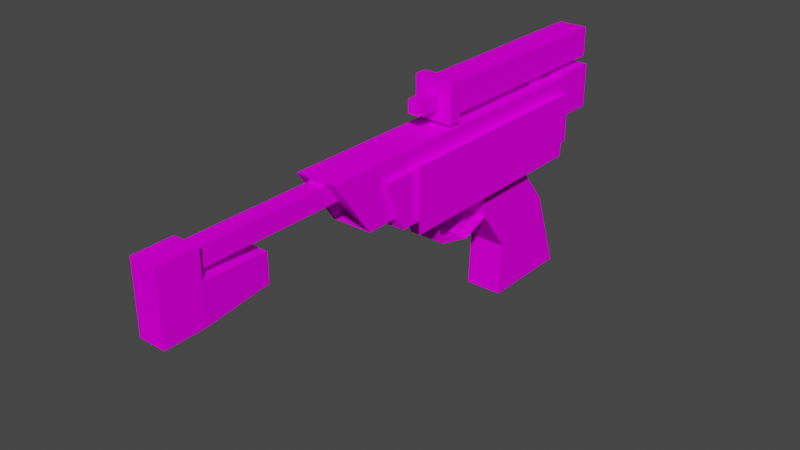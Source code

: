 # Source: dl18.blend  (saved by Blender 2.80.75; exported with 4.5.12 LTS)
import bpy
from mathutils import Matrix  # noqa: F401  (used for matrix-valued properties, if any)

bpy.ops.wm.read_factory_settings(use_empty=True)
scene = bpy.context.scene
scene.name = 'Scene'

# ---- collections
col_collection = bpy.data.collections.new('Collection'); scene.collection.children.link(col_collection)

# ---- images (referenced by path relative to the original .blend; pixels are not part of the script)
import os
ASSET_DIR = os.environ.get("B2B_ASSET_DIR", "")  # directory of the original .blend (textures are referenced by path, not embedded)
HERE = os.path.dirname(os.path.abspath(__file__))  # packed textures are extracted next to this script under _unpacked/

def load_image(name, relpath, width, height, colorspace="sRGB"):
    """Load a texture the original file referenced (path relative to the .blend, or extracted next to this script)."""
    p = next((c for c in (os.path.join(HERE, relpath), os.path.join(ASSET_DIR, relpath)) if relpath and os.path.exists(c)), "")
    if p:
        img = bpy.data.images.load(p, check_existing=True)
        img.name = name
    else:  # same state as the original file: an image datablock whose file is absent (Cycles renders it pink)
        img = bpy.data.images.new(name, width, height)
        img.source = "FILE"
        img.filepath = "//" + (relpath or name)
    img.colorspace_settings.name = colorspace
    return img
img_dl18texture_png = load_image('dl18texture.png', 'dl18texture.png', 1024, 1024, 'sRGB')

# ---- materials (node trees are filled in below, after node groups)
mat_mat_diffuse_cutout = bpy.data.materials.new('MAT_DIFFUSE_CUTOUT')
mat_mat_diffuse_cutout.use_transparent_shadow = False
mat_mat_diffuse_cutout.diffuse_color = (0.0, 0.0, 0.0, 1.0)
mat_mat_diffuse_cutout.roughness = 1.0
mat_mat_diffuse_cutout.specular_intensity = 0.0

# ---- material node trees
mat_mat_diffuse_cutout.use_nodes = True; mat_mat_diffuse_cutout.node_tree.nodes.clear()
_N = mat_mat_diffuse_cutout.node_tree.nodes; _L = mat_mat_diffuse_cutout.node_tree.links
n0 = _N.new('ShaderNodeOutputMaterial'); n0.name = 'Material Output'; n0.location = (300, 300)
n1 = _N.new('ShaderNodeBsdfPrincipled'); n1.name = 'Principled BSDF'; n1.location = (10, 300)
n1.distribution = 'GGX'
n1.subsurface_method = 'BURLEY'
n1.inputs[2].default_value = 1.0
n1.inputs[3].default_value = 1.0
n1.inputs[13].default_value = 0.0
n1.inputs[27].default_value = (0.0, 0.0, 0.0, 1.0)
n1.inputs[28].default_value = 1.0
n2 = _N.new('ShaderNodeTexImage'); n2.name = 'Image Texture'; n2.location = (-300, 600)
n2.image = img_dl18texture_png
n2.interpolation = 'Closest'
_L.new(n1.outputs[0], n0.inputs[0])
_L.new(n2.outputs[0], n1.inputs[0])
n0.is_active_output = True

# ---- world
world_world = bpy.data.worlds.new('World'); scene.world = world_world
world_world.use_nodes = True; world_world.node_tree.nodes.clear()
_N = world_world.node_tree.nodes; _L = world_world.node_tree.links
n0 = _N.new('ShaderNodeOutputWorld'); n0.name = 'World Output'; n0.location = (300, 300)
n1 = _N.new('ShaderNodeBackground'); n1.name = 'Background'; n1.location = (10, 300)
n1.inputs[0].default_value = (0.05088, 0.05088, 0.05088, 1.0)
_L.new(n1.outputs[0], n0.inputs[0])
n0.is_active_output = True
world_world.color = (0.05088, 0.05088, 0.05088)
world_world.use_sun_shadow = False
world_world.sun_shadow_jitter_overblur = 0.0

# ---- meshes
me_dl18model = bpy.data.meshes.new('dl18model')
me_dl18model.from_pydata([(0.2229, 0.09277, -1.015), (0.2229, 0.5548, 0.5905), (0.2229, 0.5548, -1.015), (-0.2109, 0.09277, -1.015), (-0.2109, 0.5548, 0.5905), (-0.2109, 0.5548, -1.015), (-0.0442, 0.4467, -1.459), (0.05023, 0.5499, -1.459), (0.05023, 0.4467, -1.459), (-0.146, 0.646, -1.093), (0.146, 0.646, 1.258), (0.146, 0.646, -1.093), (-0.09625, 0.6381, 2.487), (0.09625, 0.4368, 2.486), (0.09625, 0.6381, 2.487), (-0.146, 0.2373, 0.9619), (0.146, 0.2373, -1.093), (0.146, 0.2373, 0.9619), (-0.146, 0.2373, -1.093), (-0.146, 0.646, 1.258), (0.06168, 0.6133, 1.235), (-0.06168, 0.6133, 1.235), (0.06168, 0.6128, 2.203), (-0.06168, 0.4811, 2.203), (-0.06168, 0.6128, 2.203), (0.06168, 0.4826, 1.137), (-0.06168, 0.4826, 1.137), (0.06168, 0.4811, 2.203), (-0.09625, 0.6381, 2.203), (0.09625, 0.6381, 2.203), (-0.09625, 0.4368, 2.486), (0.09625, 0.4368, 2.203), (-0.09625, 0.4368, 2.203), (0.146, 0.3357, -1.093), (-0.146, 0.6611, -1.093), (-0.146, 0.3357, -1.093), (0.146, 0.6611, -1.093), (0.146, 0.3357, -1.424), (-0.146, 0.3357, -1.424), (-0.146, 0.6611, -1.424), (0.146, 0.6611, -1.424), (-0.0446, 0.4456, -1.424), (0.05063, 0.4456, -1.424), (-0.0446, 0.5496, -1.424), (-0.0442, 0.5499, -1.459), (0.05063, 0.5496, -1.424), (-0.1839, 0.1613, -1.131), (0.1839, 0.5201, -1.131), (0.1839, 0.1613, -1.131), (-0.1839, 0.5201, -1.131), (0.1839, 0.5201, 0.8395), (-0.1839, 0.5201, 0.8395), (0.1839, 0.1613, 0.6957), (-0.1839, 0.1613, 0.6957), (-0.1368, -0.8254, -1.127), (0.1368, -0.229, -0.917), (0.1368, -0.8254, -1.127), (-0.1368, 0.1707, -0.9462), (0.1368, 0.1659, -0.184), (0.1368, 0.1707, -0.9462), (-0.1368, -0.4435, -0.4668), (0.1368, -0.8254, -0.4424), (0.1368, -0.4435, -0.4668), (-0.1368, -0.8254, -0.4424), (-0.1368, -0.229, -0.917), (0.1368, 0.03424, -0.7074), (-0.1368, 0.03424, -0.7074), (-0.1368, -0.1266, -0.2328), (0.1368, -0.1266, -0.2328), (-0.1368, 0.1659, -0.184), (0.1368, -0.2051, -0.0248), (-0.1368, -0.2051, -0.0248), (0.1368, -0.1403, 0.2309), (-0.1368, -0.1403, 0.2309), (0.1368, 0.01317, 0.2821), (-0.1368, 0.01317, 0.2821), (0.1368, 0.1632, 0.2241), (-0.07174, -0.03803, -0.1383), (0.07174, 0.1653, -0.1937), (0.07174, -0.03803, -0.1383), (-0.07174, 0.1653, -0.1937), (0.07174, 0.1653, -0.02456), (-0.07174, 0.1653, -0.02456), (0.07174, -0.02776, -0.08412), (-0.07174, -0.02776, -0.08412), (0.06599, -0.1095, -0.05648), (-0.06599, -0.1095, -0.05648), (-0.06599, -0.1412, -0.09608), (0.06599, -0.1412, -0.09608), (0.06599, -0.1802, 0.01689), (-0.06599, -0.1802, 0.01689), (-0.06571, 0.6391, -0.9526), (0.06571, 0.6391, -0.9526), (0.06571, 0.6391, -0.8212), (-0.06571, 0.6391, -0.8212), (0.2229, 0.09277, 0.5905), (-0.2109, 0.09277, 0.5905), (-0.1368, 0.1632, 0.2241)], [], [(0, 1, 2), (3, 4, 5), (6, 7, 8), (9, 10, 11), (12, 13, 14), (15, 16, 17), (15, 9, 18), (17, 11, 10), (10, 19, 20), (21, 22, 20), (21, 23, 24), (25, 23, 26), (20, 27, 25), (28, 29, 24), (28, 14, 29), (28, 30, 12), (29, 13, 31), (18, 33, 16), (18, 34, 35), (11, 34, 9), (11, 33, 36), (35, 37, 33), (34, 38, 35), (36, 39, 34), (33, 40, 36), (41, 42, 37), (41, 8, 42), (43, 6, 41), (43, 7, 44), (45, 8, 7), (46, 47, 48), (49, 50, 47), (51, 52, 50), (53, 48, 52), (53, 49, 46), (52, 47, 50), (54, 55, 56), (57, 58, 59), (60, 61, 62), (63, 56, 61), (54, 60, 64), (56, 62, 61), (64, 65, 55), (60, 66, 64), (62, 67, 60), (62, 65, 68), (66, 59, 65), (66, 69, 57), (68, 69, 67), (65, 58, 68), (67, 70, 68), (71, 72, 70), (73, 74, 72), (75, 76, 74), (77, 78, 79), (80, 81, 78), (82, 83, 81), (84, 80, 77), (83, 78, 81), (84, 85, 83), (77, 86, 84), (79, 87, 77), (79, 85, 88), (86, 89, 85), (86, 87, 90), (88, 90, 87), (88, 85, 89), (94, 92, 93), (0, 95, 1), (3, 96, 4), (6, 44, 7), (9, 19, 10), (12, 30, 13), (15, 18, 16), (15, 19, 9), (17, 16, 11), (25, 17, 10), (19, 15, 26), (19, 26, 21), (20, 25, 10), (19, 21, 20), (21, 24, 22), (21, 26, 23), (25, 27, 23), (20, 22, 27), (23, 32, 28), (29, 31, 27), (29, 27, 22), (24, 23, 28), (29, 22, 24), (28, 12, 14), (28, 32, 30), (29, 14, 13), (18, 35, 33), (18, 9, 34), (11, 36, 34), (11, 16, 33), (35, 38, 37), (34, 39, 38), (36, 40, 39), (33, 37, 40), (45, 40, 37), (38, 39, 43), (38, 43, 41), (42, 45, 37), (38, 41, 37), (41, 6, 8), (43, 44, 6), (43, 45, 7), (45, 42, 8), (46, 49, 47), (49, 51, 50), (51, 53, 52), (53, 46, 48), (53, 51, 49), (52, 48, 47), (54, 64, 55), (57, 69, 58), (60, 63, 61), (63, 54, 56), (54, 63, 60), (56, 55, 62), (64, 66, 65), (60, 67, 66), (62, 68, 67), (62, 55, 65), (66, 57, 59), (66, 67, 69), (68, 58, 69), (65, 59, 58), (67, 71, 70), (71, 73, 72), (73, 75, 74), (75, 97, 76), (77, 80, 78), (80, 82, 81), (82, 84, 83), (84, 82, 80), (83, 79, 78), (84, 86, 85), (77, 87, 86), (79, 88, 87), (79, 83, 85), (86, 90, 89), (88, 89, 90), (94, 91, 92)])
me_dl18model.polygons.foreach_set('use_smooth', [True] * 146)
_k = set([(0, 2), (0, 95), (1, 2), (1, 95), (3, 5), (3, 96), (4, 5), (4, 96), (6, 8), (6, 41), (6, 44), (7, 8), (7, 44), (7, 45), (8, 42), (9, 11), (9, 18), (9, 19), (9, 34), (10, 11), (10, 17), (10, 19), (11, 16), (11, 36), (12, 14), (12, 28), (12, 30), (13, 14), (14, 29), (15, 16), (15, 17), (15, 18), (15, 19), (15, 26), (16, 17), (16, 18), (16, 33), (17, 25), (18, 35), (19, 26), (20, 21), (20, 22), (20, 25), (21, 24), (21, 26), (22, 24), (22, 27), (23, 24), (23, 25), (23, 26), (23, 27), (23, 32), (25, 26), (25, 27), (27, 29), (27, 31), (28, 29), (28, 32), (29, 31), (33, 35), (33, 36), (33, 37), (34, 35), (34, 36), (34, 39), (35, 38), (36, 39), (36, 40), (37, 38), (37, 40), (38, 39), (38, 43), (39, 40), (39, 43), (40, 45), (41, 42), (41, 43), (42, 45), (43, 44), (43, 45), (46, 48), (46, 49), (46, 53), (47, 48), (47, 49), (47, 50), (48, 52), (49, 51), (50, 51), (50, 52), (51, 53), (52, 53), (54, 56), (54, 63), (54, 64), (55, 56), (55, 64), (55, 65), (56, 61), (57, 59), (57, 66), (57, 69), (58, 59), (58, 68), (58, 69), (59, 65), (60, 62), (60, 63), (60, 67), (61, 62), (61, 63), (62, 68), (64, 66), (65, 66), (67, 68), (67, 69), (67, 71), (68, 70), (70, 71), (70, 72), (71, 73), (72, 73), (72, 74), (73, 75), (74, 75), (74, 76), (75, 97), (76, 97), (77, 79), (77, 80), (77, 84), (77, 87), (78, 79), (78, 80), (78, 81), (79, 83), (79, 88), (80, 82), (81, 82), (81, 83), (82, 84), (83, 84), (83, 85), (84, 86), (85, 86), (85, 88), (85, 89), (86, 87), (86, 90), (87, 88), (87, 90), (88, 89), (89, 90), (91, 92), (91, 94), (92, 93), (93, 94)])
me_dl18model.attributes.new('sharp_edge', 'BOOLEAN', 'EDGE').data.foreach_set('value', [ (min(e.vertices), max(e.vertices)) in _k for e in me_dl18model.edges])
_uv = me_dl18model.uv_layers.new(name='UVMap')
_uv.uv.foreach_set('vector', [0.4064, 0.367, 0.5077, 0.3979, 0.4064, 0.3979, 0.4064, 0.3202, 0.5077, 0.3511, 0.4064, 0.3511, 0.3985, 0.1951, 0.3906, 0.203, 0.3906, 0.1951, 0.5079, 0.1404, 0.6411, 0.1562, 0.5079, 0.1562, 0.7968, 0.2499, 0.8125, 0.2343, 0.8125, 0.2499, 0.6247, 0.1951, 0.5079, 0.1797, 0.6247, 0.1797, 0.6247, 0.1172, 0.5079, 0.1404, 0.5079, 0.1172, 0.6247, 0.1797, 0.5079, 0.1562, 0.6411, 0.1562, 0.6482, 0.1797, 0.6482, 0.1952, 0.6464, 0.1842, 0.6725, 0.2265, 0.7342, 0.2342, 0.6725, 0.2342, 0.6725, 0.2265, 0.7342, 0.2186, 0.7342, 0.2265, 0.6662, 0.242, 0.7342, 0.2497, 0.6662, 0.2497, 0.6725, 0.2342, 0.7342, 0.242, 0.6662, 0.242, 0.7735, 0.2499, 0.7578, 0.2499, 0.7705, 0.2479, 0.7735, 0.2499, 0.7968, 0.2655, 0.7735, 0.2655, 0.7735, 0.2499, 0.7968, 0.2343, 0.7968, 0.2499, 0.7735, 0.2655, 0.7968, 0.281, 0.7735, 0.281, 0.4064, 0.3979, 0.4064, 0.3979, 0.4064, 0.3979, 0.4064, 0.3979, 0.4064, 0.3979, 0.4064, 0.3979, 0.4678, 0.2107, 0.461, 0.1873, 0.4678, 0.1873, 0.4064, 0.3979, 0.4064, 0.3979, 0.4064, 0.3979, 0.461, 0.2579, 0.4375, 0.2342, 0.461, 0.2342, 0.461, 0.1873, 0.4375, 0.1635, 0.461, 0.1635, 0.461, 0.2107, 0.4375, 0.1873, 0.461, 0.1873, 0.461, 0.2342, 0.4375, 0.2107, 0.461, 0.2107, 0.422, 0.1953, 0.422, 0.2028, 0.4141, 0.2107, 0.3985, 0.192, 0.3906, 0.1951, 0.3906, 0.192, 0.4013, 0.203, 0.3985, 0.1951, 0.4013, 0.1951, 0.3985, 0.2061, 0.3906, 0.203, 0.3985, 0.203, 0.3879, 0.203, 0.3906, 0.1951, 0.3906, 0.203, 0.508, 0.2109, 0.4844, 0.2345, 0.4844, 0.2109, 0.508, 0.2345, 0.641, 0.2579, 0.508, 0.2579, 0.6567, 0.3049, 0.6326, 0.2812, 0.6567, 0.2812, 0.6326, 0.3049, 0.508, 0.2812, 0.6326, 0.2812, 0.6325, 0.2109, 0.508, 0.2345, 0.508, 0.2109, 0.6326, 0.2812, 0.508, 0.2579, 0.641, 0.2579, 0.5316, 0.3512, 0.5152, 0.3901, 0.5152, 0.3512, 0.4064, 0.3979, 0.4064, 0.3979, 0.4064, 0.3979, 0.7189, 0.3746, 0.7344, 0.3516, 0.7344, 0.3746, 0.5781, 0.3359, 0.5396, 0.3201, 0.5781, 0.3201, 0.5354, 0.352, 0.5762, 0.3756, 0.5483, 0.3889, 0.6991, 0.3517, 0.6581, 0.3755, 0.6565, 0.3517, 0.5316, 0.3901, 0.5152, 0.4136, 0.5152, 0.3901, 0.5762, 0.3756, 0.5613, 0.4052, 0.5483, 0.3889, 0.7344, 0.3746, 0.7189, 0.3981, 0.7189, 0.3746, 0.6581, 0.3755, 0.673, 0.4052, 0.6435, 0.3952, 0.5316, 0.4136, 0.5152, 0.4292, 0.5152, 0.4136, 0.5613, 0.4052, 0.5937, 0.4133, 0.5465, 0.4136, 0.7344, 0.3981, 0.7188, 0.4211, 0.7189, 0.3981, 0.673, 0.4052, 0.6405, 0.4134, 0.6435, 0.3952, 0.6247, 0.3714, 0.6096, 0.3829, 0.6096, 0.3714, 0.6247, 0.3829, 0.6096, 0.397, 0.6096, 0.3829, 0.6247, 0.397, 0.6095, 0.4056, 0.6096, 0.397, 0.6247, 0.4056, 0.6095, 0.4139, 0.6095, 0.4056, 0.6376, 0.4419, 0.6282, 0.453, 0.6282, 0.4419, 0.4064, 0.3979, 0.4064, 0.3979, 0.4064, 0.3979, 0.5896, 0.453, 0.5989, 0.4405, 0.5989, 0.453, 0.5743, 0.4405, 0.5673, 0.4528, 0.5708, 0.4399, 0.6131, 0.4405, 0.62, 0.4527, 0.6093, 0.4527, 0.5896, 0.4405, 0.5985, 0.4351, 0.5989, 0.4405, 0.5708, 0.4399, 0.576, 0.4354, 0.5743, 0.4405, 0.6282, 0.4419, 0.6372, 0.4322, 0.6376, 0.4419, 0.6165, 0.4399, 0.6113, 0.4353, 0.6138, 0.4333, 0.5899, 0.4351, 0.5985, 0.4306, 0.5985, 0.4351, 0.576, 0.4354, 0.5735, 0.4334, 0.5807, 0.4309, 0.6286, 0.4322, 0.6373, 0.4281, 0.6372, 0.4322, 0.6138, 0.4333, 0.6113, 0.4353, 0.6067, 0.4309, 0.4064, 0.3979, 0.4064, 0.3979, 0.4064, 0.3979, 0.4064, 0.367, 0.5077, 0.367, 0.5077, 0.3979, 0.4064, 0.3202, 0.5077, 0.3202, 0.5077, 0.3511, 0.3985, 0.1951, 0.3985, 0.203, 0.3906, 0.203, 0.5079, 0.1404, 0.6411, 0.1404, 0.6411, 0.1562, 0.7968, 0.2499, 0.7968, 0.2343, 0.8125, 0.2343, 0.6247, 0.1951, 0.5079, 0.1951, 0.5079, 0.1797, 0.6247, 0.1172, 0.6411, 0.1404, 0.5079, 0.1404, 0.6247, 0.1797, 0.5079, 0.1797, 0.5079, 0.1562, 0.6386, 0.1842, 0.6248, 0.1797, 0.6482, 0.1797, 0.6482, 0.1952, 0.6248, 0.1952, 0.6386, 0.1907, 0.6482, 0.1952, 0.6386, 0.1907, 0.6464, 0.1907, 0.6464, 0.1842, 0.6386, 0.1842, 0.6482, 0.1797, 0.6482, 0.1952, 0.6464, 0.1907, 0.6464, 0.1842, 0.6725, 0.2265, 0.7342, 0.2265, 0.7342, 0.2342, 0.6725, 0.2265, 0.6664, 0.2186, 0.7342, 0.2186, 0.6662, 0.242, 0.7342, 0.242, 0.7342, 0.2497, 0.6725, 0.2342, 0.7342, 0.2342, 0.7342, 0.242, 0.7705, 0.2378, 0.7735, 0.2343, 0.7735, 0.2499, 0.7578, 0.2499, 0.7578, 0.2343, 0.7606, 0.2378, 0.7578, 0.2499, 0.7606, 0.2378, 0.7606, 0.2479, 0.7705, 0.2479, 0.7705, 0.2378, 0.7735, 0.2499, 0.7578, 0.2499, 0.7606, 0.2479, 0.7705, 0.2479, 0.7735, 0.2499, 0.7968, 0.2499, 0.7968, 0.2655, 0.7735, 0.2499, 0.7735, 0.2343, 0.7968, 0.2343, 0.7735, 0.2655, 0.7968, 0.2655, 0.7968, 0.281, 0.4064, 0.3979, 0.4064, 0.3979, 0.4064, 0.3979, 0.4064, 0.3979, 0.4064, 0.3979, 0.4064, 0.3979, 0.4678, 0.2107, 0.461, 0.2107, 0.461, 0.1873, 0.4064, 0.3979, 0.4064, 0.3979, 0.4064, 0.3979, 0.461, 0.2579, 0.4375, 0.2579, 0.4375, 0.2342, 0.461, 0.1873, 0.4375, 0.1873, 0.4375, 0.1635, 0.461, 0.2107, 0.4375, 0.2107, 0.4375, 0.1873, 0.461, 0.2342, 0.4375, 0.2342, 0.4375, 0.2107, 0.4295, 0.2028, 0.4375, 0.2107, 0.4141, 0.2107, 0.4141, 0.1873, 0.4375, 0.1873, 0.4295, 0.1953, 0.4141, 0.1873, 0.4295, 0.1953, 0.422, 0.1953, 0.422, 0.2028, 0.4295, 0.2028, 0.4141, 0.2107, 0.4141, 0.1873, 0.422, 0.1953, 0.4141, 0.2107, 0.3985, 0.192, 0.3985, 0.1951, 0.3906, 0.1951, 0.4013, 0.203, 0.3985, 0.203, 0.3985, 0.1951, 0.3985, 0.2061, 0.3906, 0.2061, 0.3906, 0.203, 0.3879, 0.203, 0.3879, 0.1951, 0.3906, 0.1951, 0.508, 0.2109, 0.508, 0.2345, 0.4844, 0.2345, 0.508, 0.2345, 0.641, 0.2345, 0.641, 0.2579, 0.6567, 0.3049, 0.6326, 0.3049, 0.6326, 0.2812, 0.6326, 0.3049, 0.508, 0.3049, 0.508, 0.2812, 0.6325, 0.2109, 0.641, 0.2345, 0.508, 0.2345, 0.6326, 0.2812, 0.508, 0.2812, 0.508, 0.2579, 0.5316, 0.3512, 0.5316, 0.3901, 0.5152, 0.3901, 0.4064, 0.3979, 0.4064, 0.3979, 0.4064, 0.3979, 0.7189, 0.3746, 0.7189, 0.3516, 0.7344, 0.3516, 0.5781, 0.3359, 0.5396, 0.3359, 0.5396, 0.3201, 0.5354, 0.352, 0.5777, 0.352, 0.5762, 0.3756, 0.6991, 0.3517, 0.6861, 0.3889, 0.6581, 0.3755, 0.5316, 0.3901, 0.5316, 0.4136, 0.5152, 0.4136, 0.5762, 0.3756, 0.5907, 0.3952, 0.5613, 0.4052, 0.7344, 0.3746, 0.7344, 0.3981, 0.7189, 0.3981, 0.6581, 0.3755, 0.6861, 0.3889, 0.673, 0.4052, 0.5316, 0.4136, 0.5316, 0.4292, 0.5152, 0.4292, 0.5613, 0.4052, 0.5907, 0.3952, 0.5937, 0.4133, 0.7344, 0.3981, 0.7343, 0.4211, 0.7188, 0.4211, 0.673, 0.4052, 0.6879, 0.4137, 0.6405, 0.4134, 0.6247, 0.3714, 0.6247, 0.3829, 0.6096, 0.3829, 0.6247, 0.3829, 0.6247, 0.397, 0.6096, 0.397, 0.6247, 0.397, 0.6247, 0.4056, 0.6095, 0.4056, 0.6247, 0.4056, 0.6247, 0.4139, 0.6095, 0.4139, 0.6376, 0.4419, 0.6376, 0.453, 0.6282, 0.453, 0.4064, 0.3979, 0.4064, 0.3979, 0.4064, 0.3979, 0.5896, 0.453, 0.5896, 0.4405, 0.5989, 0.4405, 0.5743, 0.4405, 0.578, 0.4528, 0.5673, 0.4528, 0.6131, 0.4405, 0.6165, 0.4399, 0.62, 0.4527, 0.5896, 0.4405, 0.5899, 0.4351, 0.5985, 0.4351, 0.5708, 0.4399, 0.5735, 0.4334, 0.576, 0.4354, 0.6282, 0.4419, 0.6286, 0.4322, 0.6372, 0.4322, 0.6165, 0.4399, 0.6131, 0.4405, 0.6113, 0.4353, 0.5899, 0.4351, 0.5899, 0.4306, 0.5985, 0.4306, 0.6286, 0.4322, 0.6287, 0.4281, 0.6373, 0.4281, 0.4064, 0.3979, 0.4064, 0.3979, 0.4064, 0.3979])
me_dl18model.materials.append(mat_mat_diffuse_cutout)
me_dl18model.use_remesh_preserve_volume = False
me_dl18model.use_remesh_preserve_attributes = False
me_dl18model.use_mirror_vertex_groups = False
me_dl18model.update()
me_dl18model.normals_split_custom_set([tuple(v) for v in zip(*[iter([-1.0, 0.0, 0.0, -1.0, 0.0, 0.0, -1.0, 0.0, 0.0, -1.0, 0.0, 0.0, -1.0, 0.0, 0.0, -1.0, 0.0, 0.0, 0.0, 0.0, -1.0, 0.0, 0.0, -1.0, 0.0, 0.0, -1.0, 0.0, 1.0, 0.0, 0.0, 1.0, 0.0, 0.0, 1.0, 0.0, 0.0, -0.003896, 1.0, 0.0, -0.003896, 1.0, 0.0, -0.003896, 1.0, 0.0, -1.0, 0.0, 0.0, -1.0, 0.0, 0.0, -1.0, 0.0, -1.0, 5.65e-08, 0.0, -1.0, 7.754e-09, 0.0, -1.0, 0.0, 0.0, 1.0, 5.65e-08, 0.0, 1.0, 7.754e-09, 0.0, 1.0, 6.205e-08, 0.0, 0.0009012, -0.5882, 0.8087, -0.0008958, -0.5882, 0.8087, 0.0067, -0.5839, 0.8118, 0.0, 1.0, 0.0005246, 0.0, 1.0, 0.0005247, 0.0, 1.0, 0.0005246, -1.0, 1.652e-09, 0.0, -1.0, 2.474e-08, 0.0, -1.0, 2.705e-08, 0.0, 0.0, -1.0, -0.001424, 0.0, -1.0, -0.001424, 0.0, -1.0, -0.001424, 1.0, 1.652e-09, 0.0, 1.0, 2.474e-08, 0.0, 1.0, 0.0, 0.0, -0.0006889, 0.003967, -1.0, 0.0006962, 0.004308, -1.0, -0.0005998, 0.004422, -1.0, 0.0, 1.0, 0.0, 0.0, 1.0, 0.0, 0.0, 1.0, 0.0, -1.0, 4.209e-09, 0.0, -1.0, 6.503e-09, 0.0, -1.0, 1.071e-08, 0.0, 1.0, 4.209e-09, 0.0, 1.0, 6.503e-09, 0.0, 1.0, 0.0, 0.0, 0.0, 0.0, -1.0, 0.0, 0.0, -1.0, 0.0, 0.0, -1.0, 0.0, -0.5774, 0.0, 0.0, 0.5774, 0.0, -0.5774, -0.5774, 0.5773, 0.0, 0.0, 1.0, 0.0, 0.0, 1.0, 0.0, 0.0, 1.0, 0.3015, 0.3015, 0.9045, -0.5772, -0.5774, 0.5774, 0.5773, 0.5774, 0.5774, 0.0, -1.0, 0.0, 0.0, -1.0, 0.0, 0.0, -1.0, 0.0, -1.0, 0.0, 0.0, -1.0, 0.0, 0.0, -1.0, 0.0, 0.0, 0.0, 1.0, 0.0, 0.0, 1.0, 0.0, 0.0, 1.0, 0.0, 1.0, 0.0, 0.0, 1.0, 0.0, 0.0, 1.0, 0.0, 0.0, -0.001902, -0.0004549, -1.0, 0.002001, -0.0004805, -1.0, 0.001799, -0.0007323, -1.0, 0.0, -0.9995, -0.03247, 0.0, -0.9995, -0.03246, 0.0, -0.9995, -0.03246, -0.9999, 0.0, -0.01148, -0.9999, 0.0, -0.01148, -0.9999, 0.0, -0.01148, 0.0, 1.0, 0.007384, 0.0, 1.0, 0.007384, 0.0, 1.0, 0.007383, 0.9999, 0.0, -0.01148, 0.9999, 0.0, -0.01148, 0.9999, 0.0, -0.01148, 0.0, 0.0, -1.0, 0.0, 0.0, -1.0, 0.0, 0.0, -1.0, 0.0, 1.0, 0.0, 0.0, 1.0, 0.0, 0.0, 1.0, 0.0, 0.0, -0.3719, 0.9283, 0.0, -0.3719, 0.9283, 0.0, -0.3719, 0.9283, 0.0, -1.0, 0.0, 0.0, -1.0, 0.0, 0.0, -1.0, 0.0, -1.0, 0.0, 0.0, -1.0, 0.0, 0.0, -1.0, 0.0, 0.0, 1.0, 0.0, 0.0, 1.0, 0.0, 0.0, 1.0, 0.0, 0.0, 0.0, 0.3316, -0.9434, 0.0, 0.3316, -0.9434, 0.0, 0.3316, -0.9434, 0.0, 1.0, 0.006395, 0.0, 1.0, 0.006395, 0.0, 1.0, 0.006395, 0.0, 0.06369, 0.998, 0.0, 0.06369, 0.998, 0.0, 0.06369, 0.998, 0.0, -1.0, 0.0, 0.0, -1.0, 0.0, 0.0, -1.0, 0.0, -1.0, -1.441e-08, 0.0, -1.0, 1.315e-09, 0.0, -1.0, 9.408e-09, 0.0, 1.0, -1.441e-08, 0.0, 1.0, 1.315e-09, 0.0, 1.0, -1.782e-09, 0.0, 0.0, 0.6229, -0.7823, 0.0, 0.6229, -0.7823, 0.0, 0.6229, -0.7823, -1.0, 1.315e-09, 0.0, -1.0, 7.467e-08, 0.0, -1.0, 9.408e-09, 0.0, 0.0, -0.594, 0.8044, 0.0, -0.594, 0.8044, 0.0, -0.594, 0.8044, 1.0, 1.315e-09, 0.0, 1.0, 7.467e-08, 0.0, 1.0, -3.016e-08, 0.0, 0.0, -0.8682, -0.4961, 0.0, -0.8682, -0.4961, 0.0, -0.8682, -0.4961, -1.0, 7.467e-08, 0.0, -1.0, -2.1e-08, 0.0, -1.0, 1.449e-07, 0.0, 0.0, -0.1644, 0.9864, 0.0, -0.1644, 0.9864, 0.0, -0.1644, 0.9864, 1.0, 7.467e-08, 0.0, 1.0, -2.1e-08, 0.0, 1.0, -3.016e-08, 0.0, 0.0, 0.9357, 0.3528, 0.0, 0.9357, 0.3528, 0.0, 0.9357, 0.3528, 0.0, 0.9694, -0.2456, 0.0, 0.9694, -0.2456, 0.0, 0.9694, -0.2456, 0.0, 0.3162, -0.9487, 0.0, 0.3162, -0.9487, 0.0, 0.3162, -0.9487, 0.0, -0.3604, -0.9328, 0.0, -0.3604, -0.9328, 0.0, -0.3604, -0.9328, 0.0, -0.2632, -0.9648, 0.0, -0.2632, -0.9648, 0.0, -0.2632, -0.9648, 0.0, 1.0, 0.0, 0.0, 1.0, 0.0, 0.0, 1.0, 0.0, 0.0, -0.2948, 0.9555, 0.0, -0.2948, 0.9555, 0.0, -0.2948, 0.9555, -1.0, -2.261e-08, 0.0, -1.0, -4.611e-08, 0.0, -1.0, 0.0, 0.0, 1.0, -2.261e-08, 0.0, 1.0, -4.611e-08, 0.0, 1.0, -5.704e-08, 0.0, 0.0, 0.3204, 0.9473, 0.0, 0.3204, 0.9473, 0.0, 0.3204, 0.9473, -0.9981, -0.05787, 0.01963, -0.9984, -0.04856, 0.02779, -0.9977, -0.06598, 0.01251, 0.0, -0.3787, -0.9255, 0.0, -0.3787, -0.9255, 0.0, -0.3787, -0.9255, 0.9981, -0.05787, 0.01963, 0.9984, -0.04856, 0.02779, 0.9986, -0.04197, 0.03355, 0.0, 0.7202, 0.6938, 0.0, 0.7202, 0.6938, 0.0, 0.7202, 0.6938, -1.0, 0.0, 0.0, -1.0, 0.0, 0.0, -1.0, 0.0, 0.0, 0.0, -0.9452, -0.3265, 0.0, -0.9452, -0.3265, 0.0, -0.9452, -0.3265, 1.0, 0.0, 0.0, 1.0, 0.0, 0.0, 1.0, 0.0, 0.0, 0.0, -1.0, 0.0, 0.0, -1.0, 0.0, 0.0, -1.0, 0.0, -1.0, 0.0, 0.0, -1.0, 0.0, 0.0, -1.0, 0.0, 0.0, -1.0, 0.0, 0.0, -1.0, 0.0, 0.0, -1.0, 0.0, 0.0, 0.0, 0.0, -1.0, 0.0, 0.0, -1.0, 0.0, 0.0, -1.0, 0.0, 1.0, 0.0, 0.0, 1.0, 0.0, 0.0, 1.0, 0.0, 0.0, -0.003896, 1.0, 0.0, -0.003896, 1.0, 0.0, -0.003896, 1.0, 0.0, -1.0, 0.0, 0.0, -1.0, 0.0, 0.0, -1.0, 0.0, -1.0, 5.65e-08, 0.0, -1.0, 6.205e-08, 0.0, -1.0, 7.754e-09, 0.0, 1.0, 5.65e-08, 0.0, 1.0, 0.0, 0.0, 1.0, 7.754e-09, 0.0, -0.02, -0.5872, 0.8092, -0.02561, -0.5852, 0.8105, 0.0009012, -0.5882, 0.8087, -0.0009221, -0.5882, 0.8087, 0.0256, -0.5852, 0.8105, 0.02001, -0.5871, 0.8092, -0.0008958, -0.5882, 0.8087, 0.02001, -0.5871, 0.8092, -0.0067, -0.5839, 0.8118, 0.0067, -0.5839, 0.8118, -0.02, -0.5872, 0.8092, 0.0009012, -0.5882, 0.8087, -0.0008958, -0.5882, 0.8087, -0.0067, -0.5839, 0.8118, 0.0067, -0.5839, 0.8118, 0.0, 1.0, 0.0005246, 0.0, 1.0, 0.0005247, 0.0, 1.0, 0.0005247, -1.0, 1.652e-09, 0.0, -1.0, 0.0, 0.0, -1.0, 2.474e-08, 0.0, 0.0, -1.0, -0.001424, 0.0, -1.0, -0.001424, 0.0, -1.0, -0.001424, 1.0, 1.652e-09, 0.0, 1.0, 2.705e-08, 0.0, 1.0, 2.474e-08, 0.0, -0.0009486, 0.003899, -1.0, -0.0009166, 0.003905, -1.0, -0.0006889, 0.003967, -1.0, 0.0009144, 0.003905, -1.0, 0.0009144, 0.003905, -1.0, 0.0009144, 0.003905, -1.0, 0.0006962, 0.004308, -1.0, 0.000871, 0.003583, -1.0, 0.0005998, 0.004758, -1.0, -0.0005998, 0.004422, -1.0, -0.0009486, 0.003899, -1.0, -0.0006889, 0.003967, -1.0, 0.0006962, 0.004308, -1.0, 0.0005998, 0.004758, -1.0, -0.0005998, 0.004422, -1.0, 0.0, 1.0, 0.0, 0.0, 1.0, 0.0, 0.0, 1.0, 0.0, -1.0, 4.209e-09, 0.0, -1.0, 0.0, 0.0, -1.0, 6.503e-09, 0.0, 1.0, 4.209e-09, 0.0, 1.0, 1.071e-08, 0.0, 1.0, 6.503e-09, 0.0, 0.0, 0.0, -1.0, 0.0, 0.0, -1.0, 0.0, 0.0, -1.0, 0.0, -0.5774, 0.0, -0.9045, 0.3015, -0.3015, 0.0, 0.5774, 0.0, 0.0, 0.0, 1.0, 0.0, 0.0, 1.0, 0.0, 0.0, 1.0, 0.3015, 0.3015, 0.9045, 0.5774, -0.5774, 0.5773, -0.5772, -0.5774, 0.5774, 0.0, -1.0, 0.0, 0.0, -1.0, 0.0, 0.0, -1.0, 0.0, -1.0, 0.0, 0.0, -1.0, 0.0, 0.0, -1.0, 0.0, 0.0, 0.0, 1.0, 0.0, 0.0, 1.0, 0.0, 0.0, 1.0, 0.0, 1.0, 0.0, 0.0, 1.0, 0.0, 0.0, 1.0, 0.0, 0.0, 0.0039, 0.001102, -1.0, 0.0039, 0.001102, -1.0, 0.001799, -0.0007323, -1.0, -0.00171, -0.0006962, -1.0, -0.0036, 0.001101, -1.0, -0.003698, 0.001054, -1.0, -0.001687, -0.0007326, -1.0, -0.0037, 0.001102, -1.0, -0.001902, -0.0004549, -1.0, 0.002001, -0.0004805, -1.0, 0.0039, 0.001102, -1.0, 0.001799, -0.0007323, -1.0, -0.001687, -0.0007326, -1.0, -0.001902, -0.0004549, -1.0, 0.001799, -0.0007323, -1.0, 0.0, -0.9995, -0.03247, 0.0, -0.9995, -0.03247, 0.0, -0.9995, -0.03246, -0.9999, 0.0, -0.01148, -0.9999, 0.0, -0.01148, -0.9999, 0.0, -0.01148, 0.0, 1.0, 0.007384, 0.0, 1.0, 0.007384, 0.0, 1.0, 0.007384, 0.9999, 0.0, -0.01148, 0.9999, 0.0, -0.01148, 0.9999, 0.0, -0.01148, 0.0, 0.0, -1.0, 0.0, 0.0, -1.0, 0.0, 0.0, -1.0, 0.0, 1.0, 0.0, 0.0, 1.0, 0.0, 0.0, 1.0, 0.0, 0.0, -0.3719, 0.9283, 0.0, -0.3719, 0.9283, 0.0, -0.3719, 0.9283, 0.0, -1.0, 0.0, 0.0, -1.0, 0.0, 0.0, -1.0, 0.0, -1.0, 0.0, 0.0, -1.0, 0.0, 0.0, -1.0, 0.0, 0.0, 1.0, 0.0, 0.0, 1.0, 0.0, 0.0, 1.0, 0.0, 0.0, 0.0, 0.3316, -0.9434, 0.0, 0.3316, -0.9434, 0.0, 0.3316, -0.9434, 0.0, 1.0, 0.006395, 0.0, 1.0, 0.006395, 0.0, 1.0, 0.006395, 0.0, 0.06369, 0.998, 0.0, 0.06369, 0.998, 0.0, 0.06369, 0.998, 0.0, -1.0, 0.0, 0.0, -1.0, 0.0, 0.0, -1.0, 0.0, -1.0, -1.441e-08, 0.0, -1.0, -1.782e-09, 0.0, -1.0, 1.315e-09, 0.0, 1.0, -1.441e-08, 0.0, 1.0, 9.408e-09, 0.0, 1.0, 1.315e-09, 0.0, 0.0, 0.6229, -0.7823, 0.0, 0.6229, -0.7823, 0.0, 0.6229, -0.7823, -1.0, 1.315e-09, 0.0, -1.0, -3.016e-08, 0.0, -1.0, 7.467e-08, 0.0, 0.0, -0.594, 0.8044, 0.0, -0.594, 0.8044, 0.0, -0.594, 0.8044, 1.0, 1.315e-09, 0.0, 1.0, 9.408e-09, 0.0, 1.0, 7.467e-08, 0.0, 0.0, -0.8682, -0.4961, 0.0, -0.8682, -0.4961, 0.0, -0.8682, -0.4961, -1.0, 7.467e-08, 0.0, -1.0, -3.016e-08, 0.0, -1.0, -2.1e-08, 0.0, 0.0, -0.1644, 0.9864, 0.0, -0.1644, 0.9864, 0.0, -0.1644, 0.9864, 1.0, 7.467e-08, 0.0, 1.0, 1.449e-07, 0.0, 1.0, -2.1e-08, 0.0, 0.0, 0.9357, 0.3528, 0.0, 0.9357, 0.3528, 0.0, 0.9357, 0.3528, 0.0, 0.9694, -0.2456, 0.0, 0.9694, -0.2456, 0.0, 0.9694, -0.2456, 0.0, 0.3162, -0.9487, 0.0, 0.3162, -0.9487, 0.0, 0.3162, -0.9487, 0.0, -0.3604, -0.9328, 0.0, -0.3604, -0.9328, 0.0, -0.3604, -0.9328, 0.0, -0.2632, -0.9648, 0.0, -0.2632, -0.9648, 0.0, -0.2632, -0.9648, 0.0, 1.0, 0.0, 0.0, 1.0, 0.0, 0.0, 1.0, 0.0, 0.0, -0.2948, 0.9555, 0.0, -0.2948, 0.9555, 0.0, -0.2948, 0.9555, -1.0, -2.261e-08, 0.0, -1.0, -5.704e-08, 0.0, -1.0, -4.611e-08, 0.0, 1.0, -2.261e-08, 0.0, 1.0, 0.0, 0.0, 1.0, -4.611e-08, 0.0, 0.0, 0.3204, 0.9473, 0.0, 0.3204, 0.9473, 0.0, 0.3204, 0.9473, -0.9981, -0.05787, 0.01963, -0.9986, -0.04197, 0.03355, -0.9984, -0.04856, 0.02779, 0.0, -0.3787, -0.9255, 0.0, -0.3787, -0.9255, 0.0, -0.3787, -0.9255, 0.9981, -0.05787, 0.01963, 0.9977, -0.06598, 0.01251, 0.9984, -0.04856, 0.02779, 0.0, 0.7202, 0.6938, 0.0, 0.7202, 0.6938, 0.0, 0.7202, 0.6938, 0.0, -0.9452, -0.3265, 0.0, -0.9452, -0.3265, 0.0, -0.9452, -0.3265, 0.0, -1.0, 0.0, 0.0, -1.0, 0.0, 0.0, -1.0, 0.0])] * 3)])
me_dl18model_001 = bpy.data.meshes.new('dl18model.001')
me_dl18model_001.from_pydata([(-0.1068, 0.708, -1.442), (0.1068, 0.9217, -1.442), (0.1068, 0.708, -1.442), (-0.1068, 0.9217, -1.442), (0.1068, 0.9217, 0.09024), (-0.04819, 0.8631, 0.37), (0.04819, 0.7667, 0.37), (0.04819, 0.8631, 0.37), (-0.1068, 0.708, 0.09024), (0.1068, 0.708, 0.09024), (-0.141, 0.9559, 0.09024), (0.141, 0.9559, 0.09024), (-0.1068, 0.9217, 0.09024), (0.141, 0.9559, 0.1799), (-0.141, 0.6738, 0.09024), (-0.141, 0.9559, 0.1799), (0.141, 0.6738, 0.09024), (-0.141, 0.6738, 0.1799), (0.141, 0.6738, 0.1799), (-0.04819, 0.8631, 0.185), (0.04819, 0.8631, 0.185), (-0.04819, 0.7667, 0.185), (0.04819, 0.7667, 0.185), (-0.04819, 0.7667, 0.37), (0.0, 0.6116, -0.5374), (0.0, 0.7414, -0.4063), (0.0, 0.7414, -0.5374), (-0.06571, 0.6391, -0.9526), (0.06571, 0.7705, -0.9526), (0.06571, 0.6391, -0.9526), (-0.06571, 0.7705, -0.9526), (0.06571, 0.7705, -0.8212), (-0.06571, 0.7705, -0.8212), (0.06571, 0.6391, -0.8212), (-0.06571, 0.6391, -0.8212), (0.0, 0.6116, -0.4063)], [], [(0, 1, 2), (3, 4, 1), (5, 6, 7), (8, 2, 9), (8, 3, 0), (2, 4, 9), (10, 11, 12), (10, 13, 11), (14, 15, 10), (16, 17, 14), (11, 18, 16), (19, 20, 13), (19, 7, 20), (21, 5, 19), (22, 23, 21), (20, 6, 22), (24, 25, 26), (27, 28, 29), (30, 31, 28), (32, 33, 31), (34, 30, 27), (29, 31, 33), (0, 3, 1), (3, 12, 4), (5, 23, 6), (8, 0, 2), (8, 12, 3), (2, 1, 4), (8, 14, 10), (11, 16, 9), (11, 9, 4), (12, 8, 10), (11, 4, 12), (10, 15, 13), (14, 17, 15), (16, 18, 17), (11, 13, 18), (22, 18, 20), (18, 13, 20), (15, 17, 19), (17, 21, 19), (15, 19, 13), (19, 5, 7), (21, 23, 5), (22, 6, 23), (20, 7, 6), (24, 35, 25), (27, 30, 28), (30, 32, 31), (32, 34, 33), (34, 32, 30), (29, 28, 31), (9, 16, 14, 8), (22, 21, 17, 18)])
me_dl18model_001.polygons.foreach_set('use_smooth', [True] * 54)
_k = set([(0, 2), (0, 3), (0, 8), (1, 2), (1, 3), (1, 4), (2, 8), (2, 9), (3, 12), (4, 9), (4, 12), (5, 7), (5, 19), (5, 23), (6, 7), (6, 22), (6, 23), (7, 20), (8, 9), (8, 12), (8, 14), (9, 11), (9, 16), (10, 11), (10, 14), (10, 15), (11, 13), (11, 16), (13, 15), (13, 18), (14, 16), (14, 17), (15, 17), (16, 17), (16, 18), (17, 18), (17, 21), (18, 20), (18, 22), (19, 20), (19, 21), (20, 22), (21, 22), (21, 23), (22, 23), (24, 26), (24, 35), (25, 26), (25, 35), (27, 29), (27, 30), (27, 34), (28, 29), (28, 30), (28, 31), (29, 33), (30, 32), (31, 32), (31, 33), (32, 34), (33, 34)])
me_dl18model_001.attributes.new('sharp_edge', 'BOOLEAN', 'EDGE').data.foreach_set('value', [ (min(e.vertices), max(e.vertices)) in _k for e in me_dl18model_001.edges])
_uv = me_dl18model_001.uv_layers.new(name='UVMap')
_uv.uv.foreach_set('vector', [0.5312, 0.06242, 0.5157, 0.07791, 0.5157, 0.06242, 0.5312, 0.01559, 0.6407, 0.03114, 0.5312, 0.03114, 0.7502, 0.08597, 0.7582, 0.07809, 0.7582, 0.08597, 0.6407, 0.06242, 0.5312, 0.04669, 0.6407, 0.04669, 0.6407, 0.06242, 0.5312, 0.07791, 0.5312, 0.06242, 0.5312, 0.04669, 0.6407, 0.03114, 0.6407, 0.04669, 0.6876, 0.08629, 0.6642, 0.08629, 0.6848, 0.08345, 0.6876, 0.08629, 0.6642, 0.09426, 0.6642, 0.08629, 0.6876, 0.06285, 0.6953, 0.08629, 0.6876, 0.08629, 0.6642, 0.06285, 0.6876, 0.05499, 0.6876, 0.06285, 0.6642, 0.08629, 0.6562, 0.06285, 0.6642, 0.06285, 0.7032, 0.07852, 0.7109, 0.07852, 0.7186, 0.08629, 0.7502, 0.1017, 0.7582, 0.08597, 0.7582, 0.1017, 0.7349, 0.07809, 0.7502, 0.08597, 0.7349, 0.08597, 0.7582, 0.06272, 0.7502, 0.07809, 0.7502, 0.06272, 0.7732, 0.08597, 0.7582, 0.07809, 0.7732, 0.07809, 0.5391, 0.1014, 0.5468, 0.0934, 0.5468, 0.1014, 0.5158, 0.09356, 0.5079, 0.1015, 0.5079, 0.09356, 0.4064, 0.3979, 0.4064, 0.3979, 0.4064, 0.3979, 0.5235, 0.1015, 0.5312, 0.09356, 0.5312, 0.1015, 0.5235, 0.09356, 0.5158, 0.1015, 0.5158, 0.09356, 0.5079, 0.09356, 0.5, 0.1015, 0.5, 0.09356, 0.5312, 0.06242, 0.5312, 0.07791, 0.5157, 0.07791, 0.5312, 0.01559, 0.6407, 0.01559, 0.6407, 0.03114, 0.7502, 0.08597, 0.7502, 0.07809, 0.7582, 0.07809, 0.6407, 0.06242, 0.5312, 0.06242, 0.5312, 0.04669, 0.6407, 0.06242, 0.6407, 0.07791, 0.5312, 0.07791, 0.5312, 0.04669, 0.5312, 0.03114, 0.6407, 0.03114, 0.6848, 0.06576, 0.6876, 0.06285, 0.6876, 0.08629, 0.6642, 0.08629, 0.6642, 0.06285, 0.6671, 0.06576, 0.6642, 0.08629, 0.6671, 0.06576, 0.6671, 0.08345, 0.6848, 0.08345, 0.6848, 0.06576, 0.6876, 0.08629, 0.6642, 0.08629, 0.6671, 0.08345, 0.6848, 0.08345, 0.6876, 0.08629, 0.6876, 0.09426, 0.6642, 0.09426, 0.6876, 0.06285, 0.6953, 0.06285, 0.6953, 0.08629, 0.6642, 0.06285, 0.6642, 0.05499, 0.6876, 0.05499, 0.6642, 0.08629, 0.6562, 0.08629, 0.6562, 0.06285, 0.7109, 0.07074, 0.7186, 0.06285, 0.7109, 0.07852, 0.7186, 0.06285, 0.7186, 0.08629, 0.7109, 0.07852, 0.6953, 0.08629, 0.6953, 0.06285, 0.7032, 0.07852, 0.6953, 0.06285, 0.7032, 0.07074, 0.7032, 0.07852, 0.6953, 0.08629, 0.7032, 0.07852, 0.7186, 0.08629, 0.7502, 0.1017, 0.7502, 0.08597, 0.7582, 0.08597, 0.7349, 0.07809, 0.7502, 0.07809, 0.7502, 0.08597, 0.7582, 0.06272, 0.7582, 0.07809, 0.7502, 0.07809, 0.7732, 0.08597, 0.7582, 0.08597, 0.7582, 0.07809, 0.5391, 0.1014, 0.5391, 0.0934, 0.5468, 0.0934, 0.5158, 0.09356, 0.5158, 0.1015, 0.5079, 0.1015, 0.4064, 0.3979, 0.4064, 0.3979, 0.4064, 0.3979, 0.5235, 0.1015, 0.5235, 0.09356, 0.5312, 0.09356, 0.5235, 0.09356, 0.5235, 0.1015, 0.5158, 0.1015, 0.5079, 0.09356, 0.5079, 0.1015, 0.5, 0.1015, 0.6671, 0.06576, 0.6642, 0.06285, 0.6876, 0.06285, 0.6848, 0.06576, 0.7109, 0.07074, 0.7032, 0.07074, 0.6876, 0.05499, 0.7186, 0.06285])
me_dl18model_001.materials.append(mat_mat_diffuse_cutout)
me_dl18model_001.use_remesh_preserve_volume = False
me_dl18model_001.use_remesh_preserve_attributes = False
me_dl18model_001.use_mirror_vertex_groups = False
me_dl18model_001.update()
me_dl18model_001.normals_split_custom_set([tuple(v) for v in zip(*[iter([0.0, 0.0, -1.0, 0.0, 0.0, -1.0, 0.0, 0.0, -1.0, 0.0, 1.0, 0.0, 0.0, 1.0, 0.0, 0.0, 1.0, 0.0, 0.0, 0.0, 1.0, 0.0, 0.0, 1.0, 0.0, 0.0, 1.0, 0.0, -1.0, 0.0, 0.0, -1.0, 0.0, 0.0, -1.0, 0.0, -1.0, 0.0, 0.0, -1.0, 0.0, 0.0, -1.0, 0.0, 0.0, 1.0, 0.0, 0.0, 1.0, 0.0, 0.0, 1.0, 0.0, 0.0, 2.104e-07, 0.0, -1.0, -2.305e-07, 0.0, -1.0, 2.549e-07, 0.0, -1.0, 0.0, 1.0, 0.0, 0.0, 1.0, 0.0, 0.0, 1.0, 0.0, -1.0, 0.0, 0.0, -1.0, 0.0, 0.0, -1.0, 0.0, 0.0, 0.0, -1.0, 0.0, 0.0, -1.0, 0.0, 0.0, -1.0, 0.0, 1.0, 0.0, 0.0, 1.0, 0.0, 0.0, 1.0, 0.0, 0.0, -0.0277, 0.008994, 0.9996, 0.0277, 0.009107, 0.9996, 0.0277, 0.009096, 0.9996, 0.0, 1.0, 0.0, 0.0, 1.0, 0.0, 0.0, 1.0, 0.0, -1.0, 0.0, 0.0, -1.0, 0.0, 0.0, -1.0, 0.0, 0.0, 0.0, -1.0, 0.0, 0.0, -1.0, 0.0, 0.0, -1.0, 0.0, 1.0, 0.0, 0.0, 1.0, 0.0, 0.0, 1.0, 0.0, 0.0, -1.0, 0.0, 0.0, -1.0, 0.0, 0.0, -1.0, 0.0, 0.0, 0.0, 0.0, -1.0, 0.0, 0.0, -1.0, 0.0, 0.0, -1.0, 0.0, 1.0, 0.0, 0.0, 1.0, 0.0, 0.0, 1.0, 0.0, 0.0, 0.0, 1.0, 0.0, 0.0, 1.0, 0.0, 0.0, 1.0, -1.0, 0.0, 0.0, -1.0, 0.0, 0.0, -1.0, 0.0, 0.0, 1.0, 0.0, 0.0, 1.0, 0.0, 0.0, 1.0, 0.0, 0.0, 0.0, 0.0, -1.0, 0.0, 0.0, -1.0, 0.0, 0.0, -1.0, 0.0, 1.0, 0.0, 0.0, 1.0, 0.0, 0.0, 1.0, 0.0, 0.0, 0.0, 1.0, 0.0, 0.0, 1.0, 0.0, 0.0, 1.0, 0.0, -1.0, 0.0, 0.0, -1.0, 0.0, 0.0, -1.0, 0.0, -1.0, 0.0, 0.0, -1.0, 0.0, 0.0, -1.0, 0.0, 0.0, 1.0, 0.0, 0.0, 1.0, 0.0, 0.0, 1.0, 0.0, 0.0, 2.966e-08, 0.0, -1.0, 0.0, 0.0, -1.0, 2.104e-07, 0.0, -1.0, 4.827e-08, 0.0, -1.0, 4.827e-08, 0.0, -1.0, 4.827e-08, 0.0, -1.0, -2.305e-07, 0.0, -1.0, -5.098e-07, 0.0, -1.0, -2.549e-07, 0.0, -1.0, 2.549e-07, 0.0, -1.0, 2.966e-08, 0.0, -1.0, 2.104e-07, 0.0, -1.0, -2.305e-07, 0.0, -1.0, -2.549e-07, 0.0, -1.0, 2.549e-07, 0.0, -1.0, 0.0, 1.0, 0.0, 0.0, 1.0, 0.0, 0.0, 1.0, 0.0, -1.0, 0.0, 0.0, -1.0, 0.0, 0.0, -1.0, 0.0, 0.0, 0.0, -1.0, 0.0, 0.0, -1.0, 0.0, 0.0, -1.0, 0.0, 1.0, 0.0, 0.0, 1.0, 0.0, 0.0, 1.0, 0.0, 0.0, 0.0554, -0.01831, 0.9983, 0.0554, -0.01889, 0.9983, 0.0277, 0.0091, 0.9996, 0.0554, -0.01889, 0.9983, 0.0277, 0.009096, 0.9996, 0.0277, 0.009107, 0.9996, -0.02771, 0.009081, 0.9996, -0.0554, -0.01889, 0.9983, -0.0277, 0.008994, 0.9996, -0.0554, -0.01889, 0.9983, -0.0553, -0.01831, 0.9983, -0.0277, 0.008994, 0.9996, -0.02771, 0.009081, 0.9996, -0.0277, 0.008994, 0.9996, 0.0277, 0.009096, 0.9996, 0.0, 1.0, 0.0, 0.0, 1.0, 0.0, 0.0, 1.0, 0.0, -1.0, 0.0, 0.0, -1.0, 0.0, 0.0, -1.0, 0.0, 0.0, 0.0, -1.0, 0.0, 0.0, -1.0, 0.0, 0.0, -1.0, 0.0, 1.0, 0.0, 0.0, 1.0, 0.0, 0.0, 1.0, 0.0, 0.0, -1.0, 0.0, 0.0, -1.0, 0.0, 0.0, -1.0, 0.0, 0.0, 0.0, 0.0, -1.0, 0.0, 0.0, -1.0, 0.0, 0.0, -1.0, 0.0, 1.0, 0.0, 0.0, 1.0, 0.0, 0.0, 1.0, 0.0, 0.0, 0.0, 1.0, 0.0, 0.0, 1.0, 0.0, 0.0, 1.0, -1.0, 0.0, 0.0, -1.0, 0.0, 0.0, -1.0, 0.0, 0.0, 1.0, 0.0, 0.0, 1.0, 0.0, 0.0, 1.0, 0.0, 0.0, 0.0, 0.0, -1.0, 0.0, 0.0, -1.0, 0.0, 0.0, -1.0, 0.0, 0.0, -1.0, -0.01297, -0.04245, 0.999, 0.0129, -0.04238, 0.999, 0.0, -0.05536, 0.9985, 0.01076, -0.07085, 0.9974])] * 3)])
me_dl18model_002 = bpy.data.meshes.new('dl18model.002')
me_dl18model_002.from_pydata([(0.09625, 0.4368, 2.486), (-0.09625, 0.4368, 2.486), (0.09625, 0.1558, 2.203), (-0.09625, 0.1536, 2.486), (-0.09625, 0.1558, 2.203), (0.09625, 0.4368, 2.203), (0.06542, 0.3953, 1.715), (-0.06542, 0.1932, 1.715), (-0.06542, 0.3953, 1.715), (0.09625, 0.1536, 2.486), (-0.09625, 0.4368, 2.203), (0.06542, 0.1932, 1.715)], [], [(2, 3, 4), (6, 7, 8), (0, 2, 5), (1, 9, 0), (1, 4, 3), (5, 8, 10), (2, 6, 5), (2, 7, 11), (4, 8, 7), (2, 9, 3), (6, 11, 7), (0, 9, 2), (1, 3, 9), (1, 10, 4), (5, 6, 8), (2, 11, 6), (2, 4, 7), (4, 10, 8)])
me_dl18model_002.polygons.foreach_set('use_smooth', [True] * 18)
_k = set([(0, 9), (1, 3), (2, 4), (2, 5), (2, 9), (2, 11), (3, 4), (3, 9), (4, 7), (4, 10), (5, 6), (5, 8), (5, 10), (6, 8), (6, 11), (7, 8), (7, 11), (8, 10)])
me_dl18model_002.attributes.new('sharp_edge', 'BOOLEAN', 'EDGE').data.foreach_set('value', [ (min(e.vertices), max(e.vertices)) in _k for e in me_dl18model_002.edges])
_uv = me_dl18model_002.uv_layers.new(name='UVMap')
_uv.uv.foreach_set('vector', [0.8125, 0.1873, 0.7968, 0.2108, 0.7968, 0.1873, 0.797, 0.1012, 0.7814, 0.1224, 0.7814, 0.1012, 0.836, 0.2106, 0.8127, 0.1873, 0.836, 0.1873, 0.7968, 0.2343, 0.8125, 0.2108, 0.8125, 0.2343, 0.7735, 0.2107, 0.7968, 0.1873, 0.7968, 0.2107, 0.7578, 0.2343, 0.7709, 0.1891, 0.7735, 0.2343, 0.8127, 0.1873, 0.8326, 0.1419, 0.836, 0.1873, 0.8125, 0.1873, 0.7993, 0.1417, 0.8101, 0.1417, 0.7968, 0.1873, 0.7761, 0.1419, 0.7933, 0.1419, 0.8125, 0.1873, 0.8125, 0.2108, 0.7968, 0.2108, 0.797, 0.1012, 0.797, 0.1224, 0.7814, 0.1224, 0.836, 0.2106, 0.8127, 0.2106, 0.8127, 0.1873, 0.7968, 0.2343, 0.7968, 0.2108, 0.8125, 0.2108, 0.7735, 0.2107, 0.7735, 0.1873, 0.7968, 0.1873, 0.7578, 0.2343, 0.7603, 0.1891, 0.7709, 0.1891, 0.8127, 0.1873, 0.8152, 0.1419, 0.8326, 0.1419, 0.8125, 0.1873, 0.7968, 0.1873, 0.7993, 0.1417, 0.7968, 0.1873, 0.7735, 0.1873, 0.7761, 0.1419])
me_dl18model_002.materials.append(mat_mat_diffuse_cutout)
me_dl18model_002.use_remesh_preserve_volume = False
me_dl18model_002.use_remesh_preserve_attributes = False
me_dl18model_002.use_mirror_vertex_groups = False
me_dl18model_002.update()
me_dl18model_002.normals_split_custom_set([tuple(v) for v in zip(*[iter([0.0, -1.0, -0.007559, 0.0, -1.0, -0.007559, 0.0, -1.0, -0.00756, 0.0, 0.0, -1.0, 0.0, 0.0, -1.0, 0.0, 0.0, -1.0, 1.0, 0.0, 0.0, 1.0, 0.0, 0.0, 1.0, 0.0, 0.0, 0.0, 0.0, 1.0, 0.0, 0.0, 1.0, 0.0, 0.0, 1.0, -1.0, 0.0, 0.0, -1.0, 0.0, 0.0, -1.0, 0.0, 0.0, 0.0, 0.9964, -0.08479, 0.0, 0.9964, -0.08479, 0.0, 0.9964, -0.08479, 0.998, 0.0, -0.06312, 0.998, 0.0, -0.06312, 0.998, 0.0, -0.06312, 0.0, -0.9971, -0.07666, 0.0, -0.9971, -0.07666, 0.0, -0.9971, -0.07666, -0.998, 0.0, -0.06312, -0.998, 0.0, -0.06312, -0.998, 0.0, -0.06312, 0.0, -1.0, -0.007559, 0.0, -1.0, -0.007559, 0.0, -1.0, -0.007559, 0.0, 0.0, -1.0, 0.0, 0.0, -1.0, 0.0, 0.0, -1.0, 1.0, 0.0, 0.0, 1.0, 0.0, 0.0, 1.0, 0.0, 0.0, 0.0, 0.0, 1.0, 0.0, 0.0, 1.0, 0.0, 0.0, 1.0, -1.0, 0.0, 0.0, -1.0, 0.0, 0.0, -1.0, 0.0, 0.0, 0.0, 0.9964, -0.08479, 0.0, 0.9964, -0.08479, 0.0, 0.9964, -0.08479, 0.998, 0.0, -0.06312, 0.998, 0.0, -0.06312, 0.998, 0.0, -0.06312, 0.0, -0.9971, -0.07666, 0.0, -0.9971, -0.07666, 0.0, -0.9971, -0.07666, -0.998, 0.0, -0.06312, -0.998, 0.0, -0.06312, -0.998, 0.0, -0.06312])] * 3)])

# ---- objects
ob_dl18model = bpy.data.objects.new('dl18model', me_dl18model)
ob_scope = bpy.data.objects.new('scope', me_dl18model_001)
ob_barrel = bpy.data.objects.new('barrel', me_dl18model_002)

# ---- transforms, parenting, visibility, modifiers, constraints
ob_dl18model.location = (0.0, 0.0, 0.0)
ob_dl18model.rotation_euler = (1.571, -0.0, 0.0)
ob_dl18model.lineart.crease_threshold = 0.0
ob_scope.location = (0.0, 0.0, 0.0)
ob_scope.rotation_euler = (1.571, -0.0, 0.0)
ob_scope.lineart.crease_threshold = 0.0
ob_barrel.location = (0.0, 0.0, 0.0)
ob_barrel.rotation_euler = (1.571, -0.0, 0.0)
ob_barrel.lineart.crease_threshold = 0.0

# ---- collection membership
col_collection.objects.link(ob_dl18model)
col_collection.objects.link(ob_scope)
col_collection.objects.link(ob_barrel)

# ---- scene / render settings (as saved in the file)
scene.frame_start = 1; scene.frame_end = 250; scene.frame_set(1)
scene.render.engine = 'BLENDER_EEVEE_NEXT'
scene.cycles.use_denoising = False
scene.cycles.samples = 128
scene.cycles.sampling_pattern = 'TABULATED_SOBOL'
scene.cycles.use_adaptive_sampling = False
scene.cycles.use_light_tree = False
scene.view_settings.view_transform = 'Filmic'
bpy.context.view_layer.update()

# ---- added for rendering (the .blend has no active camera and no usable light): camera, sun
cam_auto = bpy.data.cameras.new('AutoCamera')
cam_auto.lens = 50.0
cam_auto.sensor_width = 36.0
cam_auto.clip_end = 1000.0
ob_auto_camera = bpy.data.objects.new('AutoCamera', cam_auto)
scene.collection.objects.link(ob_auto_camera)
ob_auto_camera.location = (4.03128, -5.34442, 3.28544)
ob_auto_camera.rotation_euler = (1.09748, -7.21219e-08, 0.694738)
scene.camera = ob_auto_camera
light_auto_sun = bpy.data.lights.new('AutoSun', 'SUN')
light_auto_sun.energy = 3.0
light_auto_sun.angle = 0.0523599
ob_auto_sun = bpy.data.objects.new('AutoSun', light_auto_sun)
scene.collection.objects.link(ob_auto_sun)
ob_auto_sun.rotation_euler = (0.872665, 0.174533, 0.523599)
bpy.context.view_layer.update()
